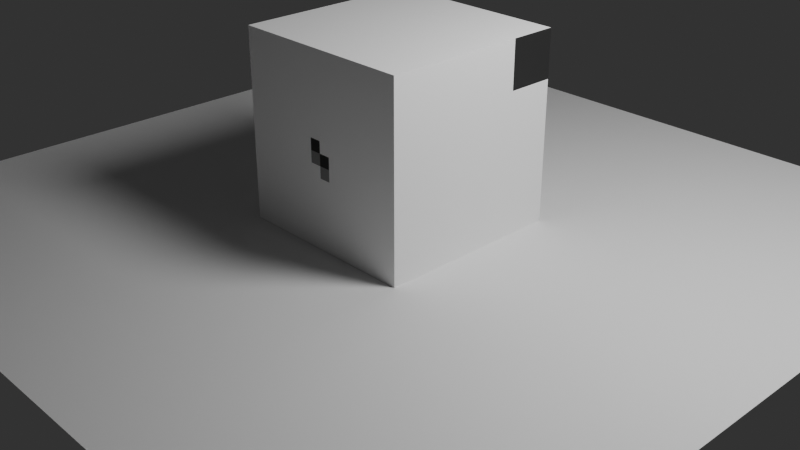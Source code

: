# Source: Cracks.blend  (saved by Blender 4.3.17; exported with 4.5.12 LTS)
import bpy
from mathutils import Matrix  # noqa: F401  (used for matrix-valued properties, if any)

bpy.ops.wm.read_factory_settings(use_empty=True)
scene = bpy.context.scene
scene.name = 'Scene'

# ---- collections
col_models = bpy.data.collections.new('Models'); scene.collection.children.link(col_models)
col_lighting = bpy.data.collections.new('Lighting'); scene.collection.children.link(col_lighting)
col_rigs = bpy.data.collections.new('Rigs'); scene.collection.children.link(col_rigs)
col_other = bpy.data.collections.new('Other'); scene.collection.children.link(col_other)

# ---- images (referenced by path relative to the original .blend; pixels are not part of the script)
import os
ASSET_DIR = os.environ.get("B2B_ASSET_DIR", "")  # directory of the original .blend (textures are referenced by path, not embedded)
HERE = os.path.dirname(os.path.abspath(__file__))  # packed textures are extracted next to this script under _unpacked/

def load_image(name, relpath, width, height, colorspace="sRGB"):
    """Load a texture the original file referenced (path relative to the .blend, or extracted next to this script)."""
    p = next((c for c in (os.path.join(HERE, relpath), os.path.join(ASSET_DIR, relpath)) if relpath and os.path.exists(c)), "")
    if p:
        img = bpy.data.images.load(p, check_existing=True)
        img.name = name
    else:  # same state as the original file: an image datablock whose file is absent (Cycles renders it pink)
        img = bpy.data.images.new(name, width, height)
        img.source = "FILE"
        img.filepath = "//" + (relpath or name)
    img.colorspace_settings.name = colorspace
    return img
img_cracks_png = load_image('Cracks.png', '_unpacked/Cracks.a049ce38.png', 16, 128, 'sRGB')

# ---- materials (node trees are filled in below, after node groups)
mat_material = bpy.data.materials.new('Material')
mat_material.alpha_threshold = 0.0
mat_material.roughness = 0.5
mat_material.line_color = (0.0, 0.0, 0.0, 1.0)

# ---- node groups
ng_cracks_overlay = bpy.data.node_groups.new('Cracks Overlay', 'ShaderNodeTree')
_s = ng_cracks_overlay.interface.new_socket(name='Color', in_out='OUTPUT', socket_type='NodeSocketColor')
_s.default_value = (0.8, 0.8, 0.8, 1.0)
_s = ng_cracks_overlay.interface.new_socket(name='Color', in_out='INPUT', socket_type='NodeSocketColor')
_s.default_value = (1.0, 1.0, 1.0, 1.0)
_s = ng_cracks_overlay.interface.new_socket(name='Stage', in_out='INPUT', socket_type='NodeSocketInt')
_s.default_value = 1
_s.min_value = 1
_s.max_value = 8
_N = ng_cracks_overlay.nodes; _L = ng_cracks_overlay.links
n0 = _N.new('NodeGroupOutput'); n0.name = 'Group Output'; n0.location = (794, 9)
n1 = _N.new('NodeGroupInput'); n1.name = 'Group Input'; n1.location = (-829, 0)
n2 = _N.new('ShaderNodeTexImage'); n2.name = 'Image Texture'; n2.location = (262, 11)
n2.image = img_cracks_png
n2.interpolation = 'Closest'
n3 = _N.new('ShaderNodeMapping'); n3.name = 'Mapping'; n3.location = (38, -14)
n3.vector_type = 'TEXTURE'
n3.inputs[3].default_value = (1.0, 8.0, 1.0)
n4 = _N.new('ShaderNodeTexCoord'); n4.name = 'Texture Coordinate'; n4.location = (-207, -16)
n5 = _N.new('ShaderNodeCombineXYZ'); n5.name = 'Combine XYZ'; n5.location = (-209, -250)
n6 = _N.new('ShaderNodeMath'); n6.name = 'Math'; n6.location = (-547, -238)
n6.operation = 'MULTIPLY'
n6.inputs[1].default_value = -1.0
n7 = _N.new('ShaderNodeMath'); n7.name = 'Math.001'; n7.location = (-382, -238)
n7.inputs[1].default_value = 1.0
n8 = _N.new('ShaderNodeMix'); n8.name = 'Mix'; n8.location = (592, 9)
n8.data_type = 'RGBA'
_L.new(n3.outputs[0], n2.inputs[0])
_L.new(n4.outputs[2], n3.inputs[0])
_L.new(n8.outputs[2], n0.inputs[0])
_L.new(n5.outputs[0], n3.inputs[1])
_L.new(n7.outputs[0], n5.inputs[1])
_L.new(n1.outputs[1], n6.inputs[0])
_L.new(n6.outputs[0], n7.inputs[0])
_L.new(n1.outputs[0], n8.inputs[6])
_L.new(n2.outputs[0], n8.inputs[7])
_L.new(n2.outputs[1], n8.inputs[0])
n0.is_active_output = True

# ---- material node trees
mat_material.use_nodes = True; mat_material.node_tree.nodes.clear()
_N = mat_material.node_tree.nodes; _L = mat_material.node_tree.links
n0 = _N.new('ShaderNodeOutputMaterial'); n0.name = 'Material Output'; n0.location = (300, 300)
n1 = _N.new('ShaderNodeBsdfPrincipled'); n1.name = 'Principled BSDF'; n1.location = (10, 300)
n1.distribution = 'GGX'
n1.subsurface_method = 'RANDOM_WALK_SKIN'
n1.inputs[3].default_value = 1.45
n1.inputs[27].default_value = (0.0, 0.0, 0.0, 1.0)
n1.inputs[28].default_value = 1.0
n2 = _N.new('ShaderNodeGroup'); n2.name = 'Group'; n2.location = (-158, 278)
n2.node_tree = ng_cracks_overlay
n2.inputs[0].default_value = (1.0, 1.0, 1.0, 1.0)
n2.inputs[1].default_value = 1
_L.new(n2.outputs[0], n1.inputs[0])
_L.new(n1.outputs[0], n0.inputs[0])
n0.is_active_output = True

# ---- world
world_world = bpy.data.worlds.new('World'); scene.world = world_world
world_world.use_nodes = True; world_world.node_tree.nodes.clear()
_N = world_world.node_tree.nodes; _L = world_world.node_tree.links
n0 = _N.new('ShaderNodeOutputWorld'); n0.name = 'World Output'; n0.location = (300, 300)
n1 = _N.new('ShaderNodeBackground'); n1.name = 'Background'; n1.location = (10, 300)
n1.inputs[0].default_value = (0.05088, 0.05088, 0.05088, 1.0)
_L.new(n1.outputs[0], n0.inputs[0])
n0.is_active_output = True
world_world.color = (0.05088, 0.05088, 0.05088)
world_world.sun_shadow_jitter_overblur = 0.0

# ---- cameras
cam_camera = bpy.data.cameras.new('Camera')
cam_camera.clip_end = 100.0
cam_camera.ortho_scale = 7.314

# ---- lights
light_light = bpy.data.lights.new('Light', 'POINT')
light_light.transmission_factor = 0.0
light_light.use_soft_falloff = False
light_light.energy = 1000.0
light_light.shadow_soft_size = 1.0
light_light.shadow_maximum_resolution = 0.002
light_light.use_absolute_resolution = True

# ---- meshes
me_cube = bpy.data.meshes.new('Cube')
me_cube.from_pydata([(1.0, 1.0, 1.0), (1.0, 1.0, -1.0), (1.0, -1.0, 1.0), (1.0, -1.0, -1.0), (-1.0, 1.0, 1.0), (-1.0, 1.0, -1.0), (-1.0, -1.0, 1.0), (-1.0, -1.0, -1.0)], [], [(0, 4, 6, 2), (3, 2, 6, 7), (7, 6, 4, 5), (5, 1, 3, 7), (1, 0, 2, 3), (5, 4, 0, 1)])
_uv = me_cube.uv_layers.new(name='UVMap')
_uv.uv.foreach_set('vector', [0.5, 0.5, 0.75, 0.5, 0.75, 0.75, 0.5, 0.75, 1.0, -7.451e-09, 1.0, 1.0, 0.0, 1.0, -5.96e-08, 0.0, 0.25, 8.659e-05, 0.5, 8.659e-05, 0.5, 0.25, 0.25, 0.25, 8.659e-05, 0.5, 0.25, 0.5, 0.25, 0.75, 8.659e-05, 0.75, 0.25, 0.5, 0.5, 0.5, 0.5, 0.75, 0.25, 0.75, 0.25, 0.25, 0.5, 0.25, 0.5, 0.5, 0.25, 0.5])
me_cube.materials.append(mat_material)
me_cube.use_mirror_vertex_groups = False
me_cube.update()
me_plane = bpy.data.meshes.new('Plane')
me_plane.from_pydata([(-1.0, -1.0, 0.0), (1.0, -1.0, 0.0), (-1.0, 1.0, 0.0), (1.0, 1.0, 0.0)], [], [(0, 1, 3, 2)])
_uv = me_plane.uv_layers.new(name='UVMap')
_uv.uv.foreach_set('vector', [0.0, 0.0, 1.0, 0.0, 1.0, 1.0, 0.0, 1.0])
me_plane.update()

# ---- objects
ob_cube = bpy.data.objects.new('Cube', me_cube)
ob_plane = bpy.data.objects.new('Plane', me_plane)
ob_light = bpy.data.objects.new('Light', light_light)
ob_camera = bpy.data.objects.new('Camera', cam_camera)

# ---- transforms, parenting, visibility, modifiers, constraints
ob_cube.location = (0.0, 0.0, 1.0)
ob_cube.lock_rotations_4d = False
ob_cube.empty_display_type = 'ARROWS'
ob_cube.lineart.crease_threshold = 0.0
ob_plane.location = (0.0, 0.0, 0.0)
ob_plane.scale = (4.183, 4.183, 4.183)
ob_light.location = (4.076, 1.005, 5.904)
ob_light.rotation_euler = (0.6503, 0.05522, 1.866)
ob_light.lock_rotations_4d = False
ob_light.empty_display_type = 'ARROWS'
ob_light.color = (0.0, 0.0, 0.0, 0.0)
ob_light.lineart.crease_threshold = 0.0
ob_camera.location = (7.359, -6.926, 4.958)
ob_camera.rotation_euler = (1.109, 0.0, 0.8149)
ob_camera.lock_rotations_4d = False
ob_camera.empty_display_type = 'ARROWS'
ob_camera.color = (0.0, 0.0, 0.0, 0.0)
ob_camera.display_type = 'WIRE'
ob_camera.lineart.crease_threshold = 0.0

# ---- collection membership
col_models.objects.link(ob_cube)
col_models.objects.link(ob_plane)
col_lighting.objects.link(ob_light)
col_other.objects.link(ob_camera)

# ---- scene / render settings (as saved in the file)
scene.camera = ob_camera
scene.frame_start = 0; scene.frame_end = 250; scene.frame_set(93)
scene.render.engine = 'CYCLES'
scene.render.image_settings.color_mode = 'RGB'
scene.render.image_settings.exr_codec = 'DWAA'
scene.render.resolution_x = 2560
scene.render.resolution_y = 1440
scene.render.resolution_percentage = 50
scene.render.preview_pixel_size = '2'
scene.render.fps = 30
scene.render.use_motion_blur = True
scene.render.simplify_subdivision = 0
scene.render.use_persistent_data = True
scene.render.compositor_device = 'GPU'
scene.cycles.denoising_use_gpu = True
scene.cycles.preview_denoising_quality = 'HIGH'
scene.cycles.samples = 60
scene.cycles.adaptive_min_samples = 20
scene.cycles.caustics_reflective = False
scene.cycles.caustics_refractive = False
scene.cycles.diffuse_bounces = 8
scene.cycles.glossy_bounces = 8
scene.cycles.volume_bounces = 4
scene.cycles.transparent_max_bounces = 1024
scene.cycles.use_camera_cull = True
scene.cycles.use_distance_cull = True
scene.cycles.use_auto_tile = False
scene.eevee.taa_samples = 32
scene.eevee.taa_render_samples = 32
scene.eevee.use_volumetric_shadows = True
scene.eevee.use_gtao = True
scene.eevee.fast_gi_step_count = 16
scene.eevee.fast_gi_resolution = '4'
scene.eevee.use_bokeh_jittered = True
scene.eevee.bokeh_overblur = 20.0
scene.eevee.shadow_step_count = 16
scene.eevee.overscan_size = 10.0
scene.eevee.ray_tracing_options.resolution_scale = '4'
scene.eevee.ray_tracing_options.trace_max_roughness = 0.0
scene.eevee.use_raytracing = True
scene.view_settings.look = 'AgX - Medium High Contrast'
bpy.context.view_layer.update()
